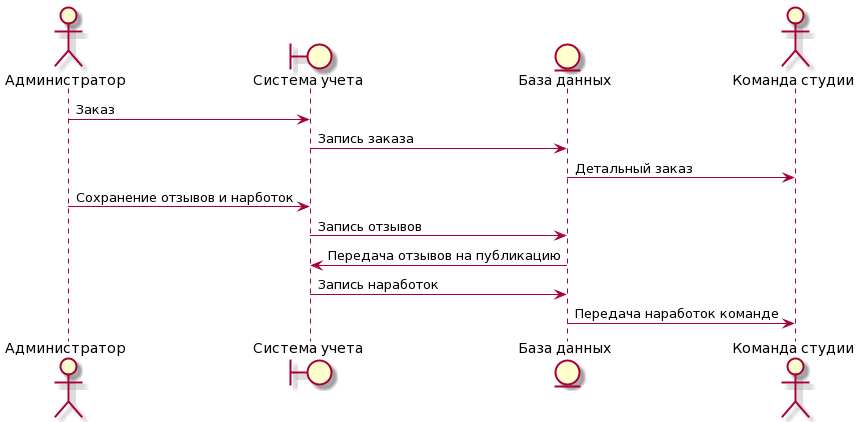

The diagram above was rendered by PlantUML. Its source (embedded in the PNG):
@startuml
actor "Администратор" as owner
boundary "Система учета" as app
entity "База данных" as data
actor "Команда студии" as trainee

owner-> app : Заказ
app-> data : Запись заказа
data-> trainee : Детальный заказ

owner-> app : Сохранение отзывов и нарботок
app-> data : Запись отзывов
data-> app : Передача отзывов на публикацию
app-> data : Запись наработок
data-> trainee : Передача наработок команде
@enduml